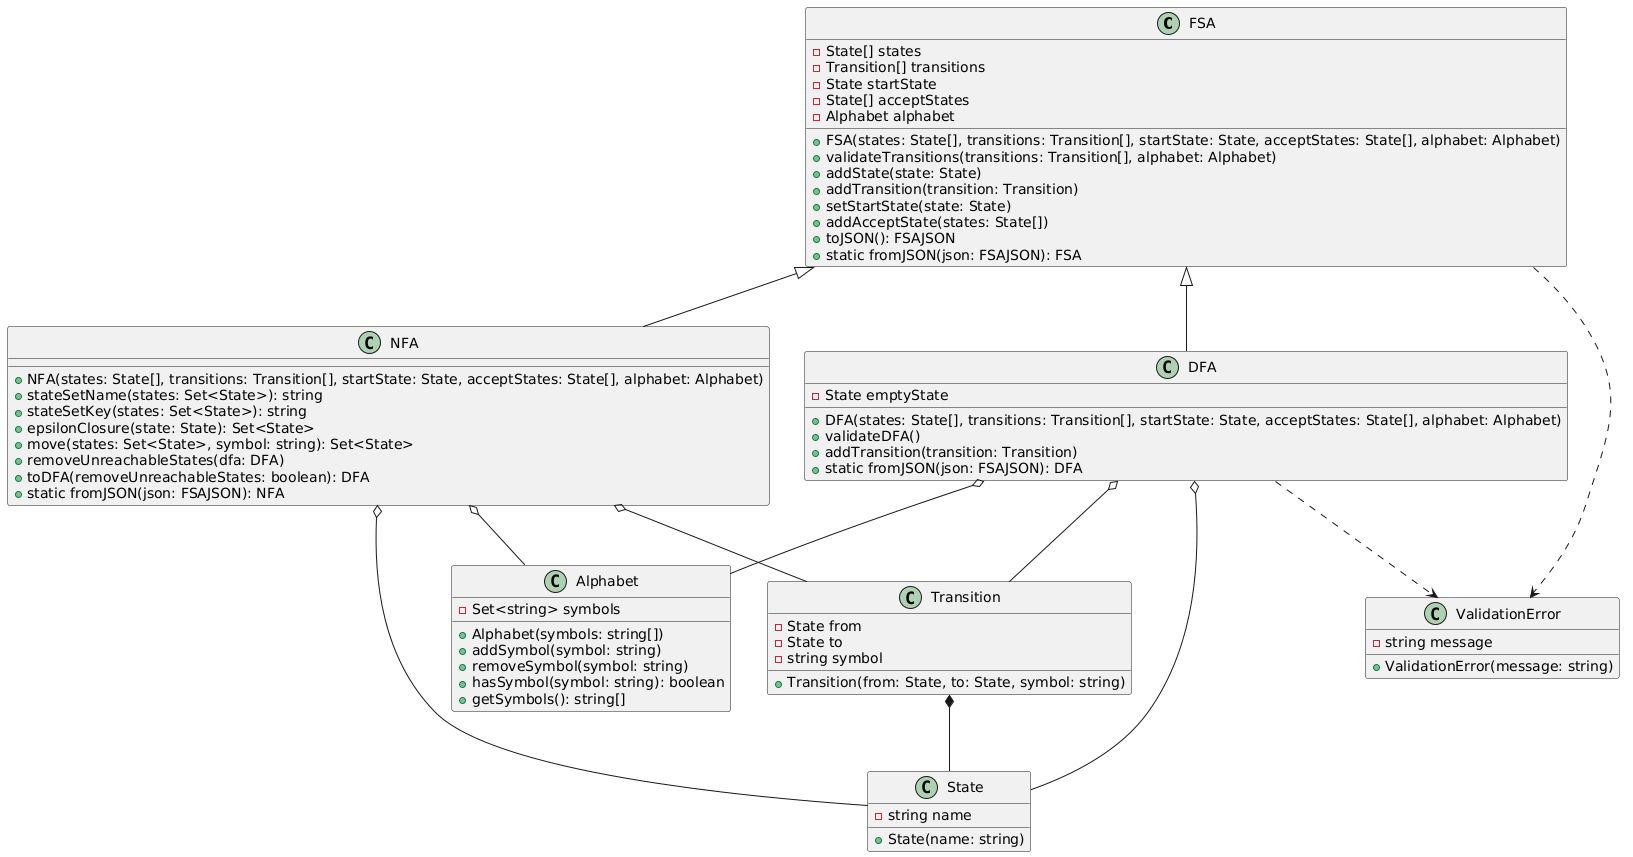

The diagram above was rendered by PlantUML. Its source (embedded in the PNG):
@startuml
class FSA {
  - State[] states
  - Transition[] transitions
  - State startState
  - State[] acceptStates
  - Alphabet alphabet
  + FSA(states: State[], transitions: Transition[], startState: State, acceptStates: State[], alphabet: Alphabet)
  + validateTransitions(transitions: Transition[], alphabet: Alphabet)
  + addState(state: State)
  + addTransition(transition: Transition)
  + setStartState(state: State)
  + addAcceptState(states: State[])
  + toJSON(): FSAJSON
  + static fromJSON(json: FSAJSON): FSA
}

class DFA {
  - State emptyState
  + DFA(states: State[], transitions: Transition[], startState: State, acceptStates: State[], alphabet: Alphabet)
  + validateDFA()
  + addTransition(transition: Transition)
  + static fromJSON(json: FSAJSON): DFA
}

class NFA {
  + NFA(states: State[], transitions: Transition[], startState: State, acceptStates: State[], alphabet: Alphabet)
  + stateSetName(states: Set<State>): string
  + stateSetKey(states: Set<State>): string
  + epsilonClosure(state: State): Set<State>
  + move(states: Set<State>, symbol: string): Set<State>
  + removeUnreachableStates(dfa: DFA)
  + toDFA(removeUnreachableStates: boolean): DFA
  + static fromJSON(json: FSAJSON): NFA
}

class State {
  - string name
  + State(name: string)
}

class Transition {
  - State from
  - State to
  - string symbol
  + Transition(from: State, to: State, symbol: string)
}

class Alphabet {
  - Set<string> symbols
  + Alphabet(symbols: string[])
  + addSymbol(symbol: string)
  + removeSymbol(symbol: string)
  + hasSymbol(symbol: string): boolean
  + getSymbols(): string[]
}

class ValidationError {
  - string message
  + ValidationError(message: string)
}

FSA <|-- DFA
FSA <|-- NFA
DFA o-- State
DFA o-- Transition
DFA o-- Alphabet
NFA o-- State
NFA o-- Transition
NFA o-- Alphabet
Transition *-- State
FSA ..> ValidationError
DFA ..> ValidationError
@enduml